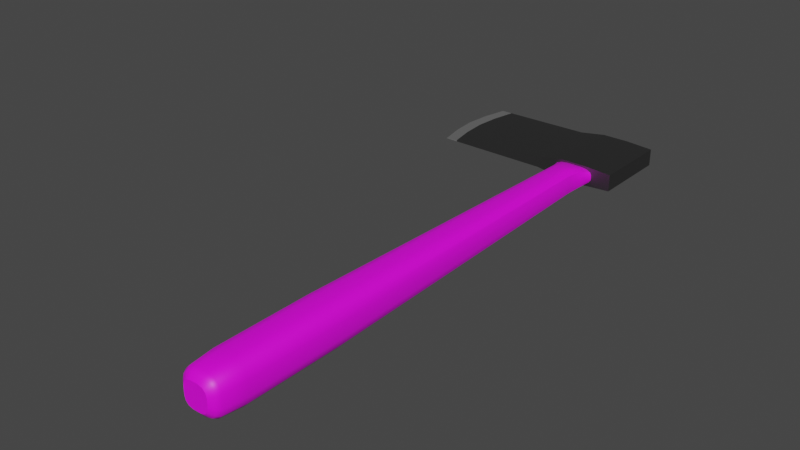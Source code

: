 # Source: axe.blend  (saved by Blender 3.6.13; exported with 4.5.12 LTS)
import bpy
from mathutils import Matrix  # noqa: F401  (used for matrix-valued properties, if any)

bpy.ops.wm.read_factory_settings(use_empty=True)
scene = bpy.context.scene
scene.name = 'Scene'

# ---- collections
col_collection = bpy.data.collections.new('Collection'); scene.collection.children.link(col_collection)

# ---- images (referenced by path relative to the original .blend; pixels are not part of the script)
import os
ASSET_DIR = os.environ.get("B2B_ASSET_DIR", "")  # directory of the original .blend (textures are referenced by path, not embedded)
HERE = os.path.dirname(os.path.abspath(__file__))  # packed textures are extracted next to this script under _unpacked/

def load_image(name, relpath, width, height, colorspace="sRGB"):
    """Load a texture the original file referenced (path relative to the .blend, or extracted next to this script)."""
    p = next((c for c in (os.path.join(HERE, relpath), os.path.join(ASSET_DIR, relpath)) if relpath and os.path.exists(c)), "")
    if p:
        img = bpy.data.images.load(p, check_existing=True)
        img.name = name
    else:  # same state as the original file: an image datablock whose file is absent (Cycles renders it pink)
        img = bpy.data.images.new(name, width, height)
        img.source = "FILE"
        img.filepath = "//" + (relpath or name)
    img.colorspace_settings.name = colorspace
    return img
img_tabletexture_jpeg = load_image('TableTexture.jpeg', 'TableTexture.jpeg', 1024, 1024, 'sRGB')

# ---- materials (node trees are filled in below, after node groups)
mat_material = bpy.data.materials.new('Material')
mat_material.alpha_threshold = 0.0
mat_material.use_transparent_shadow = False
mat_material.roughness = 0.5
mat_material.line_color = (0.0, 0.0, 0.0, 1.0)
mat_metal2 = bpy.data.materials.new('metal2')
mat_metal2.use_transparent_shadow = False
mat_wood = bpy.data.materials.new('wood')
mat_wood.use_transparent_shadow = False

# ---- node groups
ng_auto_smooth = bpy.data.node_groups.new('Auto Smooth', 'GeometryNodeTree')
_s = ng_auto_smooth.interface.new_socket(name='Geometry', in_out='OUTPUT', socket_type='NodeSocketGeometry')
_s = ng_auto_smooth.interface.new_socket(name='Geometry', in_out='INPUT', socket_type='NodeSocketGeometry')
_s = ng_auto_smooth.interface.new_socket(name='Angle', in_out='INPUT', socket_type='NodeSocketFloat')
_s.subtype = 'ANGLE'
_s.min_value = 0.0
_s.max_value = 3.142
ng_auto_smooth.is_modifier = True
_N = ng_auto_smooth.nodes; _L = ng_auto_smooth.links
n0 = _N.new('NodeGroupOutput'); n0.name = 'Group Output'; n0.location = (480, -100)
n1 = _N.new('NodeGroupInput'); n1.name = 'Group Input'; n1.location = (-420, -300)
n2 = _N.new('NodeGroupInput'); n2.name = 'Group Input.001'; n2.location = (-60, -100)
n3 = _N.new('GeometryNodeSetShadeSmooth'); n3.name = 'Set Shade Smooth'; n3.location = (120, -100)
n3.domain = 'EDGE'
n4 = _N.new('GeometryNodeSetShadeSmooth'); n4.name = 'Set Shade Smooth.001'; n4.location = (300, -100)
n5 = _N.new('GeometryNodeInputMeshEdgeAngle'); n5.name = 'Edge Angle'; n5.location = (-420, -220)
n6 = _N.new('GeometryNodeInputEdgeSmooth'); n6.name = 'Is Edge Smooth'; n6.location = (-60, -160)
n7 = _N.new('GeometryNodeInputShadeSmooth'); n7.name = 'Is Face Smooth'; n7.location = (-240, -340)
n8 = _N.new('FunctionNodeBooleanMath'); n8.name = 'Boolean Math'; n8.location = (-60, -220)
n9 = _N.new('FunctionNodeCompare'); n9.name = 'Compare'; n9.location = (-240, -180)
n9.operation = 'LESS_EQUAL'
_L.new(n5.outputs[0], n9.inputs[0])
_L.new(n4.outputs[0], n0.inputs[0])
_L.new(n1.outputs[1], n9.inputs[1])
_L.new(n9.outputs[0], n8.inputs[0])
_L.new(n7.outputs[0], n8.inputs[1])
_L.new(n2.outputs[0], n3.inputs[0])
_L.new(n6.outputs[0], n3.inputs[1])
_L.new(n3.outputs[0], n4.inputs[0])
_L.new(n8.outputs[0], n3.inputs[2])
n0.is_active_output = True

# ---- material node trees
mat_material.use_nodes = True; mat_material.node_tree.nodes.clear()
_N = mat_material.node_tree.nodes; _L = mat_material.node_tree.links
n0 = _N.new('ShaderNodeOutputMaterial'); n0.name = 'Material Output'; n0.location = (300, 300)
n1 = _N.new('ShaderNodeBsdfPrincipled'); n1.name = 'Principled BSDF'; n1.location = (10, 300)
n1.distribution = 'GGX'
n1.subsurface_method = 'RANDOM_WALK_SKIN'
n1.inputs[0].default_value = (0.1626, 0.1626, 0.1626, 1.0)
n1.inputs[1].default_value = 1.0
n1.inputs[3].default_value = 1.45
n1.inputs[27].default_value = (0.0, 0.0, 0.0, 1.0)
n1.inputs[28].default_value = 1.0
_L.new(n1.outputs[0], n0.inputs[0])
n0.is_active_output = True
mat_metal2.use_nodes = True; mat_metal2.node_tree.nodes.clear()
_N = mat_metal2.node_tree.nodes; _L = mat_metal2.node_tree.links
n0 = _N.new('ShaderNodeBsdfPrincipled'); n0.name = 'Principled BSDF'; n0.location = (10, 300)
n0.distribution = 'GGX'
n0.subsurface_method = 'RANDOM_WALK_SKIN'
n0.inputs[1].default_value = 1.0
n0.inputs[3].default_value = 1.45
n0.inputs[27].default_value = (0.0, 0.0, 0.0, 1.0)
n0.inputs[28].default_value = 1.0
n1 = _N.new('ShaderNodeOutputMaterial'); n1.name = 'Material Output'; n1.location = (300, 300)
_L.new(n0.outputs[0], n1.inputs[0])
n1.is_active_output = True
mat_wood.use_nodes = True; mat_wood.node_tree.nodes.clear()
_N = mat_wood.node_tree.nodes; _L = mat_wood.node_tree.links
n0 = _N.new('ShaderNodeBsdfPrincipled'); n0.name = 'Principled BSDF'; n0.location = (10, 300)
n0.distribution = 'GGX'
n0.subsurface_method = 'RANDOM_WALK_SKIN'
n0.inputs[3].default_value = 1.45
n0.inputs[27].default_value = (0.0, 0.0, 0.0, 1.0)
n0.inputs[28].default_value = 1.0
n1 = _N.new('ShaderNodeOutputMaterial'); n1.name = 'Material Output'; n1.location = (300, 300)
n2 = _N.new('ShaderNodeTexImage'); n2.name = 'Image Texture'; n2.location = (-280, 260)
n2.image = img_tabletexture_jpeg
_L.new(n0.outputs[0], n1.inputs[0])
_L.new(n2.outputs[0], n0.inputs[0])
n1.is_active_output = True

# ---- world
world_world = bpy.data.worlds.new('World'); scene.world = world_world
world_world.use_nodes = True; world_world.node_tree.nodes.clear()
_N = world_world.node_tree.nodes; _L = world_world.node_tree.links
n0 = _N.new('ShaderNodeOutputWorld'); n0.name = 'World Output'; n0.location = (300, 300)
n1 = _N.new('ShaderNodeBackground'); n1.name = 'Background'; n1.location = (10, 300)
n1.inputs[0].default_value = (0.05088, 0.05088, 0.05088, 1.0)
_L.new(n1.outputs[0], n0.inputs[0])
n0.is_active_output = True
world_world.color = (0.05088, 0.05088, 0.05088)
world_world.use_sun_shadow = False
world_world.sun_shadow_jitter_overblur = 0.0

# ---- meshes
me_cube = bpy.data.meshes.new('Cube')
me_cube.from_pydata([(-1.0, 4.729, 0.145), (-1.0, 4.729, -0.145), (-1.0, 6.729, 0.145), (-1.0, 6.729, -0.145), (1.0, 4.729, 0.2098), (1.0, 4.729, -0.2098), (1.0, 6.729, 0.2098), (1.0, 6.729, -0.2098), (-3.649, 4.466, 0.0), (-3.649, 4.466, 0.0), (-3.649, 6.992, 0.0), (-3.649, 6.992, 0.0), (1.0, 6.342, -0.2098), (1.0, 5.116, -0.2098), (1.0, 5.729, -0.2098), (-1.0, 5.116, 0.145), (-1.0, 6.343, 0.145), (-1.0, 5.729, 0.145), (1.0, 6.342, 0.2098), (1.0, 5.116, 0.2098), (1.0, 5.729, 0.2098), (-1.0, 6.343, -0.145), (-1.0, 5.116, -0.145), (-1.0, 5.729, -0.145), (-3.785, 6.344, 0.0), (-3.785, 5.114, 0.0), (-3.839, 5.729, 0.0), (-3.785, 5.114, 0.0), (-3.785, 6.344, 0.0), (-3.839, 5.729, 0.0), (-0.3333, 4.729, -0.2499), (0.3333, 4.729, -0.2499), (-0.3333, 6.729, 0.2499), (0.3333, 6.729, 0.2499), (0.3333, 6.729, -0.2499), (-0.3333, 6.729, -0.2499), (0.3333, 4.729, 0.2499), (-0.3333, 4.729, 0.2499), (-0.3333, 6.342, -0.2499), (0.3333, 6.342, -0.2499), (0.3333, 5.729, -0.2499), (-0.3333, 5.729, -0.2499), (0.3333, 5.116, -0.2499), (-0.3333, 5.116, -0.2499), (0.3333, 6.342, 0.2499), (-0.3333, 6.342, 0.2499), (-0.3333, 5.729, 0.2499), (0.3333, 5.729, 0.2499), (-0.3333, 5.116, 0.2499), (0.3333, 5.116, 0.2499), (-3.342, 6.962, -0.01682), (-3.342, 6.962, 0.01682), (-3.342, 4.496, 0.01682), (-3.342, 4.496, -0.01682), (-3.462, 6.344, 0.01682), (-3.51, 5.729, 0.01682), (-3.462, 5.114, 0.01682), (-3.462, 5.114, -0.01682), (-3.51, 5.729, -0.01682), (-3.462, 6.344, -0.01682), (0.1679, -4.059, -0.5075), (0.5075, -4.059, -0.1679), (0.3377, -4.059, -0.462), (0.462, -4.059, -0.3377), (0.5075, -4.059, 0.1679), (0.1679, -4.059, 0.5075), (0.462, -4.059, 0.3377), (0.3377, -4.059, 0.462), (-0.5075, -4.059, -0.1679), (-0.1679, -4.059, -0.5075), (-0.462, -4.059, -0.3377), (-0.3377, -4.059, -0.462), (-0.1679, -4.059, 0.5075), (-0.5075, -4.059, 0.1679), (-0.3377, -4.059, 0.462), (-0.462, -4.059, 0.3377), (0.1936, 4.928, -0.1282), (0.3893, 4.928, -0.1167), (0.5327, 4.928, -0.08528), (0.5851, 4.928, -0.0424), (0.3893, 4.928, 0.1167), (0.1936, 4.928, 0.1282), (0.5327, 4.928, 0.08528), (0.5851, 4.928, 0.0424), (-0.3893, 4.928, -0.1167), (-0.1936, 4.928, -0.1282), (-0.5327, 4.928, -0.08528), (-0.5851, 4.928, -0.0424), (-0.1936, 4.928, 0.1282), (-0.3893, 4.928, 0.1167), (-0.5327, 4.928, 0.08528), (-0.5851, 4.928, 0.0424), (0.4618, 4.639, -0.0779), (0.3408, 4.053, -0.1127), (0.4013, 4.456, -0.09532), (0.357, 4.242, -0.1081), (0.1127, 4.053, -0.3408), (0.1531, 4.641, -0.2345), (0.1182, 4.242, -0.3265), (0.1329, 4.458, -0.2876), (0.4229, 4.645, -0.1551), (0.3102, 4.053, -0.2268), (0.3666, 4.46, -0.1909), (0.3253, 4.243, -0.2171), (0.3095, 4.647, -0.2117), (0.2267, 4.053, -0.3102), (0.2681, 4.46, -0.2609), (0.2378, 4.243, -0.297), (0.1531, 4.641, 0.2345), (0.1127, 4.053, 0.3408), (0.1329, 4.458, 0.2876), (0.1182, 4.242, 0.3265), (0.3408, 4.053, 0.1127), (0.4618, 4.639, 0.0779), (0.357, 4.242, 0.1081), (0.4013, 4.456, 0.09532), (0.2267, 4.053, 0.3102), (0.3095, 4.647, 0.2117), (0.2378, 4.243, 0.297), (0.2681, 4.46, 0.2609), (0.3102, 4.053, 0.2268), (0.4229, 4.645, 0.1551), (0.3253, 4.243, 0.2171), (0.3666, 4.46, 0.1909), (-0.1531, 4.641, -0.2345), (-0.1127, 4.053, -0.3408), (-0.1329, 4.458, -0.2876), (-0.1182, 4.242, -0.3265), (-0.3408, 4.053, -0.1127), (-0.4618, 4.639, -0.0779), (-0.357, 4.242, -0.1081), (-0.4013, 4.456, -0.09532), (-0.2268, 4.053, -0.3102), (-0.3095, 4.647, -0.2117), (-0.2378, 4.243, -0.297), (-0.2682, 4.46, -0.2609), (-0.3102, 4.053, -0.2268), (-0.4229, 4.645, -0.1551), (-0.3253, 4.243, -0.2171), (-0.3666, 4.46, -0.1909), (-0.4618, 4.639, 0.0779), (-0.3408, 4.053, 0.1127), (-0.4013, 4.456, 0.09532), (-0.357, 4.242, 0.1081), (-0.1127, 4.053, 0.3408), (-0.1531, 4.641, 0.2345), (-0.1182, 4.242, 0.3265), (-0.1329, 4.458, 0.2876), (-0.4229, 4.645, 0.1551), (-0.3102, 4.053, 0.2268), (-0.3666, 4.46, 0.1909), (-0.3253, 4.243, 0.2171), (-0.3095, 4.647, 0.2117), (-0.2268, 4.053, 0.3102), (-0.2681, 4.46, 0.2609), (-0.2378, 4.243, 0.297), (0.3377, -6.436, -0.462), (0.1679, -6.436, -0.5075), (0.462, -6.436, -0.3377), (0.5075, -6.436, -0.1679), (0.1679, -6.436, 0.5075), (0.3377, -6.436, 0.462), (0.462, -6.436, 0.3377), (0.5075, -6.436, 0.1679), (-0.1679, -6.436, -0.5075), (-0.3377, -6.436, -0.462), (-0.462, -6.436, -0.3377), (-0.5075, -6.436, -0.1679), (-0.3377, -6.436, 0.462), (-0.1679, -6.436, 0.5075), (-0.462, -6.436, 0.3377), (-0.5075, -6.436, 0.1679), (0.3066, -6.991, -0.4194), (0.1524, -6.991, -0.4607), (0.4194, -6.991, -0.3066), (0.4607, -6.991, -0.1524), (0.1524, -6.991, 0.4607), (0.3066, -6.991, 0.4194), (0.4194, -6.991, 0.3066), (0.4607, -6.991, 0.1524), (-0.1524, -6.991, -0.4607), (-0.3066, -6.991, -0.4194), (-0.4194, -6.991, -0.3066), (-0.4607, -6.991, -0.1524), (-0.3066, -6.991, 0.4194), (-0.1524, -6.991, 0.4607), (-0.4194, -6.991, 0.3066), (-0.4607, -6.991, 0.1524), (0.2696, -7.099, -0.3688), (0.134, -7.099, -0.4051), (0.3688, -7.099, -0.2696), (0.4051, -7.099, -0.134), (0.134, -7.099, 0.4051), (0.2696, -7.099, 0.3688), (0.3688, -7.099, 0.2696), (0.4051, -7.099, 0.134), (-0.134, -7.099, -0.4051), (-0.2696, -7.099, -0.3688), (-0.3688, -7.099, -0.2696), (-0.4051, -7.099, -0.134), (-0.2696, -7.099, 0.3688), (-0.134, -7.099, 0.4051), (-0.3688, -7.099, 0.2696), (-0.4051, -7.099, 0.134), (0.198, -7.183, -0.2709), (0.09847, -7.183, -0.2976), (0.2709, -7.183, -0.198), (0.2976, -7.183, -0.09846), (0.09847, -7.183, 0.2976), (0.198, -7.183, 0.2709), (0.2709, -7.183, 0.198), (0.2976, -7.183, 0.09846), (-0.09846, -7.183, -0.2976), (-0.198, -7.183, -0.2709), (-0.2709, -7.183, -0.198), (-0.2976, -7.183, -0.09846), (-0.198, -7.183, 0.2709), (-0.09846, -7.183, 0.2976), (-0.2709, -7.183, 0.198), (-0.2976, -7.183, 0.09846)], [], [(57, 53, 9, 27), (34, 33, 6, 7), (54, 51, 10, 24), (13, 19, 4, 5), (51, 50, 11, 10), (30, 37, 0, 1), (9, 8, 25, 27), (53, 52, 8, 9), (50, 59, 28, 11), (36, 4, 19, 49), (44, 18, 6, 33), (28, 24, 10, 11), (38, 21, 3, 35), (30, 1, 22, 43), (52, 56, 25, 8), (54, 24, 26, 55), (55, 26, 25, 56), (57, 27, 29, 58), (58, 29, 28, 59), (24, 28, 29, 26), (26, 29, 27, 25), (39, 12, 14, 40), (40, 14, 13, 42), (19, 13, 14, 20), (20, 14, 12, 18), (45, 16, 17, 46), (46, 17, 15, 48), (7, 6, 18, 12), (20, 47, 49, 19), (47, 46, 48, 49), (18, 44, 47, 20), (44, 45, 46, 47), (23, 41, 43, 22), (41, 40, 42, 43), (21, 38, 41, 23), (38, 39, 40, 41), (5, 31, 42, 13), (31, 30, 43, 42), (12, 39, 34, 7), (39, 38, 35, 34), (16, 45, 32, 2), (45, 44, 33, 32), (0, 37, 48, 15), (37, 36, 49, 48), (5, 4, 36, 31), (31, 36, 37, 30), (3, 2, 32, 35), (35, 32, 33, 34), (23, 58, 59, 21), (22, 57, 58, 23), (17, 55, 56, 15), (16, 54, 55, 17), (0, 15, 56, 52), (3, 21, 59, 50), (1, 0, 52, 53), (2, 3, 50, 51), (16, 2, 51, 54), (22, 1, 53, 57), (104, 97, 76, 77), (129, 140, 91, 87), (145, 108, 81, 88), (113, 92, 79, 83), (65, 72, 169, 160), (97, 124, 85, 76), (108, 117, 80, 81), (93, 112, 64, 61), (72, 65, 109, 144), (117, 121, 82, 80), (116, 67, 66, 120), (137, 129, 87, 86), (133, 137, 86, 84), (68, 73, 141, 128), (152, 145, 88, 89), (72, 144, 153, 74), (60, 96, 105, 62), (85, 84, 86, 87, 91, 90, 89, 88, 81, 80, 82, 83, 79, 78, 77, 76), (136, 70, 68, 128), (60, 69, 125, 96), (62, 105, 101, 63), (125, 69, 71, 132), (74, 153, 149, 75), (124, 133, 84, 85), (132, 71, 70, 136), (121, 113, 83, 82), (63, 101, 93, 61), (75, 149, 141, 73), (140, 148, 90, 91), (100, 104, 77, 78), (120, 66, 64, 112), (148, 152, 89, 90), (109, 65, 67, 116), (97, 104, 106, 99), (99, 106, 107, 98), (98, 107, 105, 96), (104, 100, 102, 106), (106, 102, 103, 107), (107, 103, 101, 105), (100, 92, 94, 102), (102, 94, 95, 103), (103, 95, 93, 101), (117, 108, 110, 119), (119, 110, 111, 118), (118, 111, 109, 116), (121, 117, 119, 123), (123, 119, 118, 122), (122, 118, 116, 120), (113, 121, 123, 115), (115, 123, 122, 114), (114, 122, 120, 112), (133, 124, 126, 135), (135, 126, 127, 134), (134, 127, 125, 132), (137, 133, 135, 139), (139, 135, 134, 138), (138, 134, 132, 136), (129, 137, 139, 131), (131, 139, 138, 130), (130, 138, 136, 128), (145, 152, 154, 147), (147, 154, 155, 146), (146, 155, 153, 144), (152, 148, 150, 154), (154, 150, 151, 155), (155, 151, 149, 153), (148, 140, 142, 150), (150, 142, 143, 151), (151, 143, 141, 149), (124, 97, 99, 126), (126, 99, 98, 127), (127, 98, 96, 125), (92, 113, 115, 94), (94, 115, 114, 95), (95, 114, 112, 93), (128, 141, 143, 130), (130, 143, 142, 131), (131, 142, 140, 129), (144, 109, 111, 146), (146, 111, 110, 147), (147, 110, 108, 145), (92, 100, 78, 79), (156, 158, 174, 172), (70, 71, 165, 166), (60, 62, 156, 157), (73, 68, 167, 171), (68, 70, 166, 167), (62, 63, 158, 156), (72, 74, 168, 169), (63, 61, 159, 158), (74, 75, 170, 168), (67, 65, 160, 161), (75, 73, 171, 170), (66, 67, 161, 162), (69, 60, 157, 164), (64, 66, 162, 163), (61, 64, 163, 159), (71, 69, 164, 165), (181, 180, 196, 197), (169, 168, 184, 185), (158, 159, 175, 174), (168, 170, 186, 184), (161, 160, 176, 177), (170, 171, 187, 186), (162, 161, 177, 178), (164, 157, 173, 180), (163, 162, 178, 179), (159, 163, 179, 175), (165, 164, 180, 181), (160, 169, 185, 176), (166, 165, 181, 182), (157, 156, 172, 173), (171, 167, 183, 187), (167, 166, 182, 183), (202, 203, 219, 218), (176, 185, 201, 192), (182, 181, 197, 198), (173, 172, 188, 189), (187, 183, 199, 203), (183, 182, 198, 199), (172, 174, 190, 188), (185, 184, 200, 201), (174, 175, 191, 190), (184, 186, 202, 200), (177, 176, 192, 193), (186, 187, 203, 202), (178, 177, 193, 194), (180, 173, 189, 196), (179, 178, 194, 195), (175, 179, 195, 191), (205, 204, 206, 207, 211, 210, 209, 208, 217, 216, 218, 219, 215, 214, 213, 212), (194, 193, 209, 210), (196, 189, 205, 212), (195, 194, 210, 211), (191, 195, 211, 207), (197, 196, 212, 213), (192, 201, 217, 208), (198, 197, 213, 214), (189, 188, 204, 205), (203, 199, 215, 219), (199, 198, 214, 215), (188, 190, 206, 204), (201, 200, 216, 217), (190, 191, 207, 206), (200, 202, 218, 216), (193, 192, 208, 209)])
me_cube.polygons.foreach_set('use_smooth', [True] * 204)
me_cube.polygons.foreach_set('material_index', [1, 0, 1, 0, 1, 0, 1, 1, 1, 0, 0, 1, 0, 0, 1, 1, 1, 1, 1, 1, 1, 0, 0, 0, 0, 0, 0, 0, 0, 0, 0, 0, 0, 0, 0, 0, 0, 0, 0, 0, 0, 0, 0, 0, 0, 0, 0, 0, 0, 0, 0, 0, 0, 0, 0, 0, 0, 0, 2, 2, 2, 2, 2, 2, 2, 2, 2, 2, 2, 2, 2, 2, 2, 2, 2, 2, 2, 2, 2, 2, 2, 2, 2, 2, 2, 2, 2, 2, 2, 2, 2, 2, 2, 2, 2, 2, 2, 2, 2, 2, 2, 2, 2, 2, 2, 2, 2, 2, 2, 2, 2, 2, 2, 2, 2, 2, 2, 2, 2, 2, 2, 2, 2, 2, 2, 2, 2, 2, 2, 2, 2, 2, 2, 2, 2, 2, 2, 2, 2, 2, 2, 2, 2, 2, 2, 2, 2, 2, 2, 2, 2, 2, 2, 2, 2, 2, 2, 2, 2, 2, 2, 2, 2, 2, 2, 2, 2, 2, 2, 2, 2, 2, 2, 2, 2, 2, 2, 2, 2, 2, 2, 2, 2, 2, 2, 2, 2, 2, 2, 2, 2, 2, 2, 2, 2, 2, 2, 2, 2, 2, 2, 2, 2, 2])
_uv = me_cube.uv_layers.new(name='UVMap')
_uv.uv.foreach_set('vector', [0.375, 0.5623, 0.375, 0.5, 0.375, 0.5, 0.375, 0.5641, 0.375, 0.9167, 0.625, 0.9167, 0.625, 1.0, 0.375, 1.0, 0.625, 0.6877, 0.625, 0.75, 0.625, 0.75, 0.625, 0.6859, 0.375, 0.2016, 0.625, 0.2016, 0.625, 0.25, 0.375, 0.25, 0.625, 0.75, 0.375, 0.75, 0.375, 0.75, 0.625, 0.75, 0.375, 0.4167, 0.625, 0.4167, 0.625, 0.5, 0.375, 0.5, 0.375, 0.5, 0.375, 0.5, 0.4391, 0.5, 0.4391, 0.5, 0.375, 0.5, 0.625, 0.5, 0.625, 0.5, 0.375, 0.5, 0.375, 0.75, 0.375, 0.6877, 0.375, 0.6859, 0.375, 0.75, 0.7917, 0.5, 0.875, 0.5, 0.875, 0.5484, 0.7917, 0.5484, 0.7917, 0.7016, 0.875, 0.7016, 0.875, 0.75, 0.7917, 0.75, 0.5609, 0.75, 0.5609, 0.75, 0.625, 0.75, 0.625, 0.75, 0.2917, 0.7017, 0.375, 0.7017, 0.375, 0.75, 0.2917, 0.75, 0.2917, 0.5, 0.375, 0.5, 0.375, 0.5483, 0.2917, 0.5483, 0.625, 0.5, 0.625, 0.5623, 0.625, 0.5641, 0.625, 0.5, 0.625, 0.6877, 0.625, 0.6859, 0.625, 0.625, 0.625, 0.625, 0.625, 0.625, 0.625, 0.625, 0.625, 0.5641, 0.625, 0.5623, 0.375, 0.5623, 0.375, 0.5641, 0.375, 0.625, 0.375, 0.625, 0.375, 0.625, 0.375, 0.625, 0.375, 0.6859, 0.375, 0.6877, 0.5609, 0.75, 0.5609, 0.75, 0.5, 0.75, 0.5, 0.75, 0.5, 0.5, 0.5, 0.5, 0.4391, 0.5, 0.4391, 0.5, 0.2083, 0.7016, 0.125, 0.7016, 0.125, 0.625, 0.2083, 0.625, 0.2083, 0.625, 0.125, 0.625, 0.125, 0.5484, 0.2083, 0.5484, 0.625, 0.2016, 0.375, 0.2016, 0.375, 0.125, 0.625, 0.125, 0.625, 0.125, 0.375, 0.125, 0.375, 0.04841, 0.625, 0.04841, 0.7083, 0.7017, 0.625, 0.7017, 0.625, 0.625, 0.7083, 0.625, 0.7083, 0.625, 0.625, 0.625, 0.625, 0.5483, 0.7083, 0.5483, 0.375, 0.0, 0.625, 0.0, 0.625, 0.04841, 0.375, 0.04841, 0.875, 0.625, 0.7917, 0.625, 0.7917, 0.5484, 0.875, 0.5484, 0.7917, 0.625, 0.7083, 0.625, 0.7083, 0.5483, 0.7917, 0.5484, 0.875, 0.7016, 0.7917, 0.7016, 0.7917, 0.625, 0.875, 0.625, 0.7917, 0.7016, 0.7083, 0.7017, 0.7083, 0.625, 0.7917, 0.625, 0.375, 0.625, 0.2917, 0.625, 0.2917, 0.5483, 0.375, 0.5483, 0.2917, 0.625, 0.2083, 0.625, 0.2083, 0.5484, 0.2917, 0.5483, 0.375, 0.7017, 0.2917, 0.7017, 0.2917, 0.625, 0.375, 0.625, 0.2917, 0.7017, 0.2083, 0.7016, 0.2083, 0.625, 0.2917, 0.625, 0.125, 0.5, 0.2083, 0.5, 0.2083, 0.5484, 0.125, 0.5484, 0.2083, 0.5, 0.2917, 0.5, 0.2917, 0.5483, 0.2083, 0.5484, 0.125, 0.7016, 0.2083, 0.7016, 0.2083, 0.75, 0.125, 0.75, 0.2083, 0.7016, 0.2917, 0.7017, 0.2917, 0.75, 0.2083, 0.75, 0.625, 0.7017, 0.7083, 0.7017, 0.7083, 0.75, 0.625, 0.75, 0.7083, 0.7017, 0.7917, 0.7016, 0.7917, 0.75, 0.7083, 0.75, 0.625, 0.5, 0.7083, 0.5, 0.7083, 0.5483, 0.625, 0.5483, 0.7083, 0.5, 0.7917, 0.5, 0.7917, 0.5484, 0.7083, 0.5483, 0.375, 0.25, 0.625, 0.25, 0.625, 0.3333, 0.375, 0.3333, 0.375, 0.3333, 0.625, 0.3333, 0.625, 0.4167, 0.375, 0.4167, 0.375, 0.75, 0.625, 0.75, 0.625, 0.8333, 0.375, 0.8333, 0.375, 0.8333, 0.625, 0.8333, 0.625, 0.9167, 0.375, 0.9167, 0.375, 0.625, 0.375, 0.625, 0.375, 0.6877, 0.375, 0.7017, 0.375, 0.5483, 0.375, 0.5623, 0.375, 0.625, 0.375, 0.625, 0.625, 0.625, 0.625, 0.625, 0.625, 0.5623, 0.625, 0.5483, 0.625, 0.7017, 0.625, 0.6877, 0.625, 0.625, 0.625, 0.625, 0.625, 0.5, 0.625, 0.5483, 0.625, 0.5623, 0.625, 0.5, 0.375, 0.75, 0.375, 0.7017, 0.375, 0.6877, 0.375, 0.75, 0.375, 0.5, 0.625, 0.5, 0.625, 0.5, 0.375, 0.5, 0.625, 0.75, 0.375, 0.75, 0.375, 0.75, 0.625, 0.75, 0.625, 0.7017, 0.625, 0.75, 0.625, 0.75, 0.625, 0.6877, 0.375, 0.5483, 0.375, 0.5, 0.375, 0.5, 0.375, 0.5623, 0.1668, 0.75, 0.2086, 0.75, 0.2086, 0.75, 0.1668, 0.75, 0.4586, 0.75, 0.5414, 0.75, 0.5414, 0.75, 0.4586, 0.75, 0.7086, 0.75, 0.7914, 0.75, 0.7914, 0.75, 0.7086, 0.75, 0.5414, 0.0, 0.4586, 0.0, 0.4586, 0.0, 0.5414, 0.0, 0.7914, 0.5, 0.7086, 0.5, 0.7086, 0.5, 0.7914, 0.5, 0.2086, 0.75, 0.2914, 0.75, 0.2914, 0.75, 0.2086, 0.75, 0.7914, 0.75, 0.875, 0.75, 0.875, 0.75, 0.7914, 0.75, 0.4586, 0.1105, 0.5414, 0.1105, 0.5414, 0.25, 0.4586, 0.25, 0.7086, 0.5, 0.7914, 0.5, 0.7914, 0.6395, 0.7086, 0.6395, 0.625, 0.0, 0.5832, 0.0, 0.5832, 0.0, 0.625, 0.0, 0.625, 0.1105, 0.625, 0.25, 0.5832, 0.25, 0.5832, 0.1105, 0.4168, 0.75, 0.4586, 0.75, 0.4586, 0.75, 0.4168, 0.75, 0.3332, 0.75, 0.4168, 0.75, 0.4168, 0.75, 0.3332, 0.75, 0.4586, 0.5, 0.5414, 0.5, 0.5414, 0.6395, 0.4586, 0.6395, 0.6668, 0.75, 0.7086, 0.75, 0.7086, 0.75, 0.6668, 0.75, 0.7086, 0.5, 0.7086, 0.6395, 0.6668, 0.6395, 0.6668, 0.5, 0.2086, 0.5, 0.2086, 0.6395, 0.1668, 0.6395, 0.1668, 0.5, 0.375, 0.8336, 0.3862, 0.7918, 0.4168, 0.7612, 0.4586, 0.75, 0.5414, 0.75, 0.5832, 0.7612, 0.6138, 0.7918, 0.625, 0.8336, 0.625, 0.9164, 0.6138, 0.9582, 0.5832, 0.9888, 0.5414, 1.0, 0.4586, 1.0, 0.4168, 0.9888, 0.3862, 0.9582, 0.375, 0.9164, 0.4168, 0.6395, 0.4168, 0.5, 0.4586, 0.5, 0.4586, 0.6395, 0.2086, 0.5, 0.2914, 0.5, 0.2914, 0.6395, 0.2086, 0.6395, 0.1668, 0.5, 0.1668, 0.6395, 0.125, 0.6395, 0.125, 0.5, 0.2914, 0.6395, 0.2914, 0.5, 0.3332, 0.5, 0.3332, 0.6395, 0.6668, 0.5, 0.6668, 0.6395, 0.5832, 0.6395, 0.5832, 0.5, 0.2914, 0.75, 0.3332, 0.75, 0.3332, 0.75, 0.2914, 0.75, 0.3332, 0.6395, 0.3332, 0.5, 0.4168, 0.5, 0.4168, 0.6395, 0.5832, 0.0, 0.5414, 0.0, 0.5414, 0.0, 0.5832, 0.0, 0.375, 0.25, 0.375, 0.1105, 0.4586, 0.1105, 0.4586, 0.25, 0.5832, 0.5, 0.5832, 0.6395, 0.5414, 0.6395, 0.5414, 0.5, 0.5414, 0.75, 0.5832, 0.75, 0.5832, 0.75, 0.5414, 0.75, 0.125, 0.75, 0.1668, 0.75, 0.1668, 0.75, 0.125, 0.75, 0.5832, 0.1105, 0.5832, 0.25, 0.5414, 0.25, 0.5414, 0.1105, 0.5832, 0.75, 0.6668, 0.75, 0.6668, 0.75, 0.5832, 0.75, 0.7914, 0.6395, 0.7914, 0.5, 0.875, 0.5, 0.875, 0.6395, 0.2086, 0.75, 0.1668, 0.75, 0.1621, 0.75, 0.2068, 0.75, 0.2068, 0.75, 0.1621, 0.75, 0.1613, 0.7091, 0.2061, 0.7088, 0.2061, 0.7088, 0.1613, 0.7091, 0.1668, 0.6395, 0.2086, 0.6395, 0.1668, 0.75, 0.125, 0.75, 0.1186, 0.75, 0.1621, 0.75, 0.1621, 0.75, 0.1186, 0.75, 0.1188, 0.709, 0.1613, 0.7091, 0.1613, 0.7091, 0.1188, 0.709, 0.125, 0.6395, 0.1668, 0.6395, 0.375, 0.0, 0.4586, 0.0, 0.4642, 0.0, 0.3867, 0.0, 0.3867, 0.0, 0.4642, 0.0, 0.4626, 0.04129, 0.3843, 0.04097, 0.3843, 0.04097, 0.4626, 0.04129, 0.4586, 0.1105, 0.375, 0.1105, 0.875, 0.75, 0.7914, 0.75, 0.7943, 0.75, 0.8823, 0.75, 0.8823, 0.75, 0.7943, 0.75, 0.7955, 0.7088, 0.885, 0.7091, 0.885, 0.7091, 0.7955, 0.7088, 0.7914, 0.6395, 0.875, 0.6395, 0.5832, 0.0, 0.625, 0.0, 0.6192, 0.0, 0.577, 0.0, 0.577, 0.0, 0.6192, 0.0, 0.6189, 0.0409, 0.5777, 0.04097, 0.5777, 0.04097, 0.6189, 0.0409, 0.625, 0.1105, 0.5832, 0.1105, 0.5414, 0.0, 0.5832, 0.0, 0.577, 0.0, 0.5381, 0.0, 0.5381, 0.0, 0.577, 0.0, 0.5777, 0.04097, 0.539, 0.04129, 0.539, 0.04129, 0.5777, 0.04097, 0.5832, 0.1105, 0.5414, 0.1105, 0.3332, 0.75, 0.2914, 0.75, 0.2932, 0.75, 0.3408, 0.75, 0.3408, 0.75, 0.2932, 0.75, 0.2939, 0.7088, 0.3418, 0.7091, 0.3418, 0.7091, 0.2939, 0.7088, 0.2914, 0.6395, 0.3332, 0.6395, 0.4168, 0.75, 0.3332, 0.75, 0.3408, 0.75, 0.4261, 0.75, 0.4261, 0.75, 0.3408, 0.75, 0.3418, 0.7091, 0.4253, 0.709, 0.4253, 0.709, 0.3418, 0.7091, 0.3332, 0.6395, 0.4168, 0.6395, 0.4586, 0.75, 0.4168, 0.75, 0.4261, 0.75, 0.4619, 0.75, 0.4619, 0.75, 0.4261, 0.75, 0.4253, 0.709, 0.461, 0.7087, 0.461, 0.7087, 0.4253, 0.709, 0.4168, 0.6395, 0.4586, 0.6395, 0.7086, 0.75, 0.6668, 0.75, 0.6592, 0.75, 0.7068, 0.75, 0.7068, 0.75, 0.6592, 0.75, 0.6582, 0.7091, 0.7061, 0.7088, 0.7061, 0.7088, 0.6582, 0.7091, 0.6668, 0.6395, 0.7086, 0.6395, 0.6668, 0.75, 0.5832, 0.75, 0.5739, 0.75, 0.6592, 0.75, 0.6592, 0.75, 0.5739, 0.75, 0.5747, 0.709, 0.6582, 0.7091, 0.6582, 0.7091, 0.5747, 0.709, 0.5832, 0.6395, 0.6668, 0.6395, 0.5832, 0.75, 0.5414, 0.75, 0.5381, 0.75, 0.5739, 0.75, 0.5739, 0.75, 0.5381, 0.75, 0.539, 0.7087, 0.5747, 0.709, 0.5747, 0.709, 0.539, 0.7087, 0.5414, 0.6395, 0.5832, 0.6395, 0.2914, 0.75, 0.2086, 0.75, 0.2068, 0.75, 0.2932, 0.75, 0.2932, 0.75, 0.2068, 0.75, 0.2061, 0.7088, 0.2939, 0.7088, 0.2939, 0.7088, 0.2061, 0.7088, 0.2086, 0.6395, 0.2914, 0.6395, 0.4586, 0.0, 0.5414, 0.0, 0.5381, 0.0, 0.4642, 0.0, 0.4642, 0.0, 0.5381, 0.0, 0.539, 0.04129, 0.4626, 0.04129, 0.4626, 0.04129, 0.539, 0.04129, 0.5414, 0.1105, 0.4586, 0.1105, 0.4586, 0.6395, 0.5414, 0.6395, 0.539, 0.7087, 0.461, 0.7087, 0.461, 0.7087, 0.539, 0.7087, 0.5381, 0.75, 0.4619, 0.75, 0.4619, 0.75, 0.5381, 0.75, 0.5414, 0.75, 0.4586, 0.75, 0.7086, 0.6395, 0.7914, 0.6395, 0.7955, 0.7088, 0.7061, 0.7088, 0.7061, 0.7088, 0.7955, 0.7088, 0.7943, 0.75, 0.7068, 0.75, 0.7068, 0.75, 0.7943, 0.75, 0.7914, 0.75, 0.7086, 0.75, 0.4586, 0.0, 0.375, 0.0, 0.375, 0.0, 0.4586, 0.0, 0.1668, 0.5, 0.125, 0.5, 0.125, 0.5, 0.1668, 0.5, 0.4168, 0.5, 0.3332, 0.5, 0.3332, 0.5, 0.4168, 0.5, 0.2086, 0.5, 0.1668, 0.5, 0.1668, 0.5, 0.2086, 0.5, 0.5414, 0.5, 0.4586, 0.5, 0.4586, 0.5, 0.5414, 0.5, 0.4586, 0.5, 0.4168, 0.5, 0.4168, 0.5, 0.4586, 0.5, 0.1668, 0.5, 0.125, 0.5, 0.125, 0.5, 0.1668, 0.5, 0.7086, 0.5, 0.6668, 0.5, 0.6668, 0.5, 0.7086, 0.5, 0.375, 0.25, 0.4586, 0.25, 0.4586, 0.25, 0.375, 0.25, 0.6668, 0.5, 0.5832, 0.5, 0.5832, 0.5, 0.6668, 0.5, 0.875, 0.5, 0.7914, 0.5, 0.7914, 0.5, 0.875, 0.5, 0.5832, 0.5, 0.5414, 0.5, 0.5414, 0.5, 0.5832, 0.5, 0.5832, 0.25, 0.625, 0.25, 0.625, 0.25, 0.5832, 0.25, 0.2914, 0.5, 0.2086, 0.5, 0.2086, 0.5, 0.2914, 0.5, 0.5414, 0.25, 0.5832, 0.25, 0.5832, 0.25, 0.5414, 0.25, 0.4586, 0.25, 0.5414, 0.25, 0.5414, 0.25, 0.4586, 0.25, 0.3332, 0.5, 0.2914, 0.5, 0.2914, 0.5, 0.3332, 0.5, 0.3332, 0.5, 0.2914, 0.5, 0.2914, 0.5, 0.3332, 0.5, 0.7086, 0.5, 0.6668, 0.5, 0.6668, 0.5, 0.7086, 0.5, 0.375, 0.25, 0.4586, 0.25, 0.4586, 0.25, 0.375, 0.25, 0.6668, 0.5, 0.5832, 0.5, 0.5832, 0.5, 0.6668, 0.5, 0.875, 0.5, 0.7914, 0.5, 0.7914, 0.5, 0.875, 0.5, 0.5832, 0.5, 0.5414, 0.5, 0.5414, 0.5, 0.5832, 0.5, 0.5832, 0.25, 0.625, 0.25, 0.625, 0.25, 0.5832, 0.25, 0.2914, 0.5, 0.2086, 0.5, 0.2086, 0.5, 0.2914, 0.5, 0.5414, 0.25, 0.5832, 0.25, 0.5832, 0.25, 0.5414, 0.25, 0.4586, 0.25, 0.5414, 0.25, 0.5414, 0.25, 0.4586, 0.25, 0.3332, 0.5, 0.2914, 0.5, 0.2914, 0.5, 0.3332, 0.5, 0.7914, 0.5, 0.7086, 0.5, 0.7086, 0.5, 0.7914, 0.5, 0.4168, 0.5, 0.3332, 0.5, 0.3332, 0.5, 0.4168, 0.5, 0.2086, 0.5, 0.1668, 0.5, 0.1668, 0.5, 0.2086, 0.5, 0.5414, 0.5, 0.4586, 0.5, 0.4586, 0.5, 0.5414, 0.5, 0.4586, 0.5, 0.4168, 0.5, 0.4168, 0.5, 0.4586, 0.5, 0.5832, 0.5, 0.5414, 0.5, 0.5414, 0.5, 0.5832, 0.5, 0.7914, 0.5, 0.7086, 0.5, 0.7086, 0.5, 0.7914, 0.5, 0.4168, 0.5, 0.3332, 0.5, 0.3332, 0.5, 0.4168, 0.5, 0.2086, 0.5, 0.1668, 0.5, 0.1668, 0.5, 0.2086, 0.5, 0.5414, 0.5, 0.4586, 0.5, 0.4586, 0.5, 0.5414, 0.5, 0.4586, 0.5, 0.4168, 0.5, 0.4168, 0.5, 0.4586, 0.5, 0.1668, 0.5, 0.125, 0.5, 0.125, 0.5, 0.1668, 0.5, 0.7086, 0.5, 0.6668, 0.5, 0.6668, 0.5, 0.7086, 0.5, 0.375, 0.25, 0.4586, 0.25, 0.4586, 0.25, 0.375, 0.25, 0.6668, 0.5, 0.5832, 0.5, 0.5832, 0.5, 0.6668, 0.5, 0.875, 0.5, 0.7914, 0.5, 0.7914, 0.5, 0.875, 0.5, 0.5832, 0.5, 0.5414, 0.5, 0.5414, 0.5, 0.5832, 0.5, 0.5832, 0.25, 0.625, 0.25, 0.625, 0.25, 0.5832, 0.25, 0.2914, 0.5, 0.2086, 0.5, 0.2086, 0.5, 0.2914, 0.5, 0.5414, 0.25, 0.5832, 0.25, 0.5832, 0.25, 0.5414, 0.25, 0.4586, 0.25, 0.5414, 0.25, 0.5414, 0.25, 0.4586, 0.25, 0.375, 0.3336, 0.3862, 0.2918, 0.4168, 0.2612, 0.4586, 0.25, 0.5414, 0.25, 0.5832, 0.2612, 0.6138, 0.2918, 0.625, 0.3336, 0.625, 0.4164, 0.6138, 0.4582, 0.5832, 0.4888, 0.5414, 0.5, 0.4586, 0.5, 0.4168, 0.4888, 0.3862, 0.4582, 0.375, 0.4164, 0.5832, 0.25, 0.625, 0.25, 0.625, 0.25, 0.5832, 0.25, 0.2914, 0.5, 0.2086, 0.5, 0.2086, 0.5, 0.2914, 0.5, 0.5414, 0.25, 0.5832, 0.25, 0.5832, 0.25, 0.5414, 0.25, 0.4586, 0.25, 0.5414, 0.25, 0.5414, 0.25, 0.4586, 0.25, 0.3332, 0.5, 0.2914, 0.5, 0.2914, 0.5, 0.3332, 0.5, 0.7914, 0.5, 0.7086, 0.5, 0.7086, 0.5, 0.7914, 0.5, 0.4168, 0.5, 0.3332, 0.5, 0.3332, 0.5, 0.4168, 0.5, 0.2086, 0.5, 0.1668, 0.5, 0.1668, 0.5, 0.2086, 0.5, 0.5414, 0.5, 0.4586, 0.5, 0.4586, 0.5, 0.5414, 0.5, 0.4586, 0.5, 0.4168, 0.5, 0.4168, 0.5, 0.4586, 0.5, 0.1668, 0.5, 0.125, 0.5, 0.125, 0.5, 0.1668, 0.5, 0.7086, 0.5, 0.6668, 0.5, 0.6668, 0.5, 0.7086, 0.5, 0.375, 0.25, 0.4586, 0.25, 0.4586, 0.25, 0.375, 0.25, 0.6668, 0.5, 0.5832, 0.5, 0.5832, 0.5, 0.6668, 0.5, 0.875, 0.5, 0.7914, 0.5, 0.7914, 0.5, 0.875, 0.5])
me_cube.materials.append(mat_material)
me_cube.materials.append(mat_metal2)
me_cube.materials.append(mat_wood)
me_cube.use_mirror_vertex_groups = False
me_cube.update()

# ---- objects
ob_cube = bpy.data.objects.new('Cube', me_cube)

# ---- transforms, parenting, visibility, modifiers, constraints
ob_cube.location = (0.0, 0.0, 0.0)
ob_cube.lock_rotations_4d = False
ob_cube.empty_display_type = 'ARROWS'
ob_cube.lineart.crease_threshold = 0.0
_m = ob_cube.modifiers.new('Auto Smooth', 'NODES')
_m.node_group = ng_auto_smooth
_gi = [s.identifier for s in ng_auto_smooth.interface.items_tree if s.item_type == 'SOCKET' and s.in_out == 'INPUT']
_m[_gi[1]] = 0.5236  # Angle

# ---- collection membership
col_collection.objects.link(ob_cube)

# ---- scene / render settings (as saved in the file)
scene.frame_start = 1; scene.frame_end = 250; scene.frame_set(1)
scene.render.engine = 'BLENDER_EEVEE_NEXT'
scene.cycles.sampling_pattern = 'TABULATED_SOBOL'
scene.view_settings.view_transform = 'Filmic'
bpy.context.view_layer.update()

# ---- added for rendering (the .blend has no active camera and no usable light): camera, sun
cam_auto = bpy.data.cameras.new('AutoCamera')
cam_auto.lens = 50.0
cam_auto.sensor_width = 36.0
cam_auto.clip_end = 1000.0
ob_auto_camera = bpy.data.objects.new('AutoCamera', cam_auto)
scene.collection.objects.link(ob_auto_camera)
ob_auto_camera.location = (12.4711, -16.7642, 11.1125)
ob_auto_camera.rotation_euler = (1.09748, -7.21219e-08, 0.694738)
scene.camera = ob_auto_camera
light_auto_sun = bpy.data.lights.new('AutoSun', 'SUN')
light_auto_sun.energy = 3.0
light_auto_sun.angle = 0.0523599
ob_auto_sun = bpy.data.objects.new('AutoSun', light_auto_sun)
scene.collection.objects.link(ob_auto_sun)
ob_auto_sun.rotation_euler = (0.872665, 0.174533, 0.523599)
bpy.context.view_layer.update()
